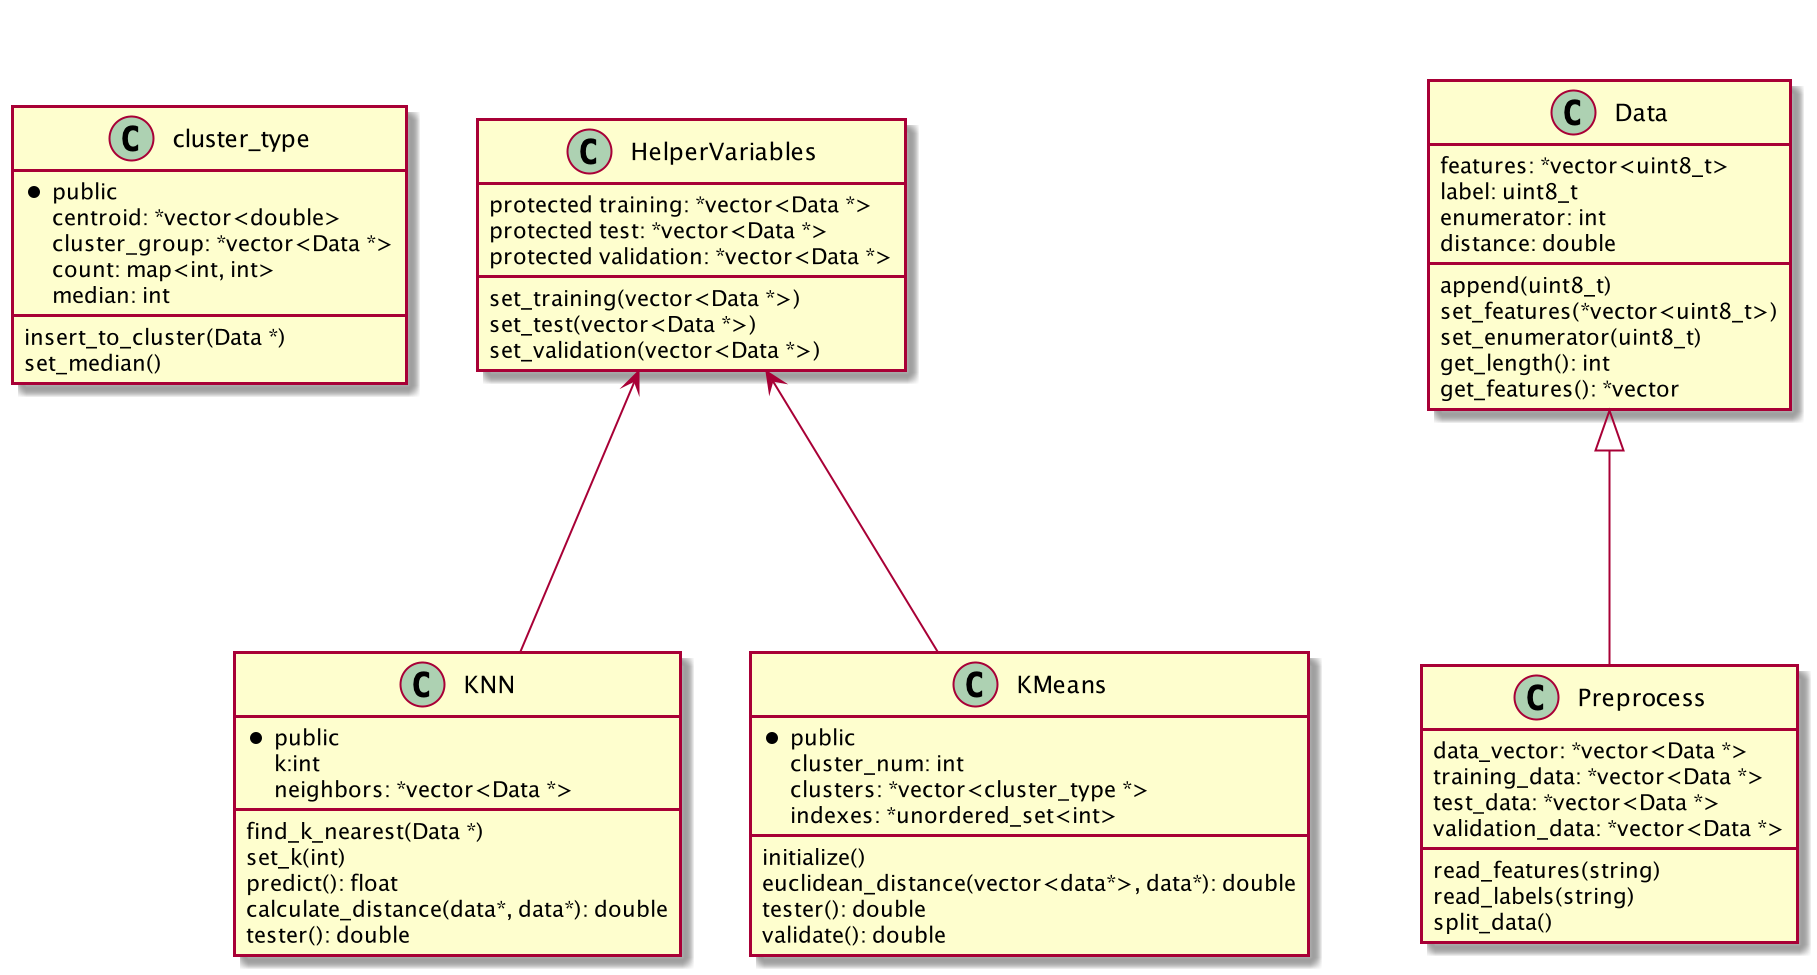

The diagram above was rendered by PlantUML. Its source (embedded in the PNG):
@startuml




together {
class Preprocess
class Data
}

class cluster_type
together {
class KNN
class KMeans
}

class HelperVariables





HelperVariables <---  KNN
HelperVariables <---  KMeans
Data <|--- Preprocess


class HelperVariables {
protected training: *vector<Data *>
protected test: *vector<Data *>
protected validation: *vector<Data *>
set_training(vector<Data *>)
set_test(vector<Data *>)
set_validation(vector<Data *>)
}
class KNN {
* public
    k:int
    neighbors: *vector<Data *>
find_k_nearest(Data *)
set_k(int)
predict(): float
calculate_distance(data*, data*): double
tester(): double
}

class cluster_type {
* public
    centroid: *vector<double>
    cluster_group: *vector<Data *>
    count: map<int, int>
    median: int
insert_to_cluster(Data *)
set_median()
}

class KMeans {
* public
    cluster_num: int
    clusters: *vector<cluster_type *>
    indexes: *unordered_set<int>
initialize()
euclidean_distance(vector<data*>, data*): double
tester(): double
validate(): double
}

class Data {
features: *vector<uint8_t>
label: uint8_t
enumerator: int
distance: double
append(uint8_t)
set_features(*vector<uint8_t>)
set_enumerator(uint8_t)
get_length(): int
get_features(): *vector
}

class Preprocess {
data_vector: *vector<Data *>
training_data: *vector<Data *>
test_data: *vector<Data *>
validation_data: *vector<Data *>
read_features(string)
read_labels(string)
split_data()

}




@enduml